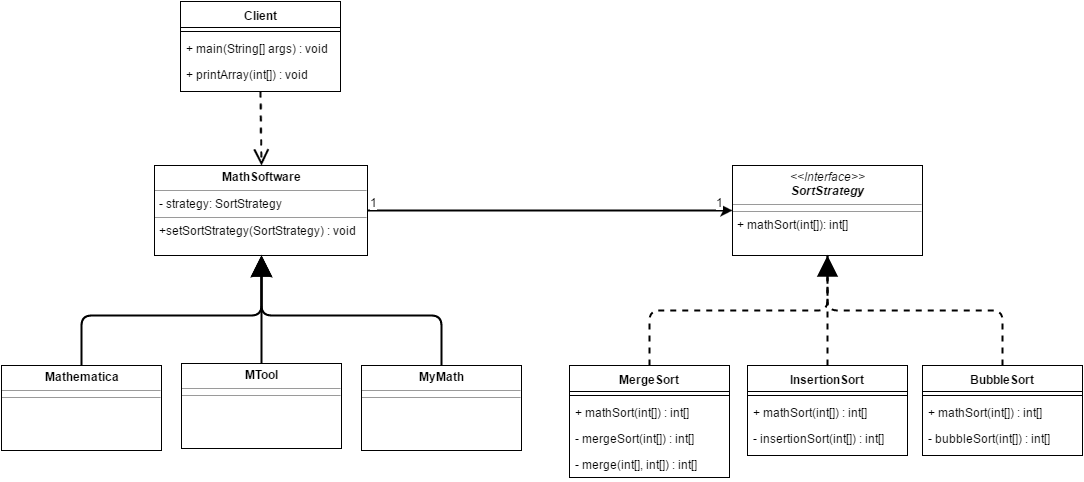

The diagram above was exported from draw.io. Its source (the exported page's mxGraphModel, read from the mxfile embedded in the PNG):
<mxGraphModel dx="1446" dy="821" grid="1" gridSize="10" guides="1" tooltips="1" connect="1" arrows="1" fold="1" page="1" pageScale="1" pageWidth="1100" pageHeight="850" background="#ffffff" math="0" shadow="0">
  <root>
    <mxCell id="0" style=";html=1;" />
    <mxCell id="1" style=";html=1;" parent="0" />
    <mxCell id="66b9dd05b60a8b2e-125" style="edgeStyle=orthogonalEdgeStyle;rounded=1;html=1;jettySize=auto;orthogonalLoop=1;strokeColor=#000000;comic=0;shadow=0;fillColor=#ffffff;strokeWidth=2;" edge="1" parent="1" source="5a7c11c47660d2db-115" target="5a7c11c47660d2db-117">
      <mxGeometry relative="1" as="geometry" />
    </mxCell>
    <mxCell id="66b9dd05b60a8b2e-192" value="1" style="text;html=1;resizable=0;points=[];align=center;verticalAlign=bottom;labelBackgroundColor=#ffffff;labelPosition=center;verticalLabelPosition=middle;" vertex="1" connectable="0" parent="66b9dd05b60a8b2e-125">
      <mxGeometry x="0.9135" y="-2" relative="1" as="geometry">
        <mxPoint x="3" y="-2" as="offset" />
      </mxGeometry>
    </mxCell>
    <mxCell id="66b9dd05b60a8b2e-193" value="1" style="text;html=1;resizable=0;points=[];align=center;verticalAlign=bottom;labelBackgroundColor=#ffffff;" vertex="1" connectable="0" parent="66b9dd05b60a8b2e-125">
      <mxGeometry x="-0.7568" relative="1" as="geometry">
        <mxPoint x="-38" as="offset" />
      </mxGeometry>
    </mxCell>
    <mxCell id="5a7c11c47660d2db-115" value="&lt;p style=&quot;margin: 0px ; margin-top: 4px ; text-align: center&quot;&gt;&lt;b&gt;MathSoftware&lt;/b&gt;&lt;/p&gt;&lt;hr size=&quot;1&quot;&gt;&lt;p style=&quot;margin: 0px ; margin-left: 4px&quot;&gt;- strategy: SortStrategy&lt;br&gt;&lt;/p&gt;&lt;hr size=&quot;1&quot;&gt;&lt;p style=&quot;margin: 0px ; margin-left: 4px&quot;&gt;+setSortStrategy(SortStrategy) : void&lt;br&gt;&lt;/p&gt;" style="verticalAlign=top;align=left;overflow=fill;fontSize=12;fontFamily=Helvetica;html=1;fillColor=#ffffff;strokeColor=#000000;shadow=0;" vertex="1" parent="1">
      <mxGeometry x="167" y="343" width="213" height="90" as="geometry" />
    </mxCell>
    <mxCell id="5a7c11c47660d2db-117" value="&lt;p style=&quot;margin: 0px ; margin-top: 4px ; text-align: center&quot;&gt;&lt;i&gt;&amp;lt;&amp;lt;Interface&amp;gt;&amp;gt;&lt;/i&gt;&lt;br&gt;&lt;i&gt;&lt;b&gt;SortStrategy&lt;/b&gt;&lt;/i&gt;&lt;br&gt;&lt;/p&gt;&lt;hr size=&quot;1&quot;&gt;&lt;hr size=&quot;1&quot;&gt;&lt;p style=&quot;margin: 0px ; margin-left: 4px&quot;&gt;+ mathSort(int[]): int[]&lt;br&gt;&lt;/p&gt;" style="verticalAlign=top;align=left;overflow=fill;fontSize=12;fontFamily=Helvetica;html=1;fillColor=#ffffff;strokeColor=#000000;shadow=0;" vertex="1" parent="1">
      <mxGeometry x="745" y="343" width="190" height="90" as="geometry" />
    </mxCell>
    <mxCell id="66b9dd05b60a8b2e-199" style="edgeStyle=orthogonalEdgeStyle;rounded=1;comic=0;html=1;exitX=0.5;exitY=0;entryX=0.5;entryY=1;shadow=0;endArrow=block;endFill=1;endSize=16;jettySize=auto;orthogonalLoop=1;strokeColor=#000000;strokeWidth=2;" edge="1" parent="1" source="5a7c11c47660d2db-119" target="5a7c11c47660d2db-115">
      <mxGeometry relative="1" as="geometry" />
    </mxCell>
    <mxCell id="5a7c11c47660d2db-119" value="&lt;p style=&quot;margin: 0px ; margin-top: 4px ; text-align: center&quot;&gt;&lt;b&gt;Mathematica&lt;/b&gt;&lt;/p&gt;&lt;hr size=&quot;1&quot;&gt;&lt;hr size=&quot;1&quot;&gt;&lt;p style=&quot;margin: 0px ; margin-left: 4px&quot;&gt;&lt;br&gt;&lt;/p&gt;" style="verticalAlign=top;align=left;overflow=fill;fontSize=12;fontFamily=Helvetica;html=1;fillColor=#ffffff;strokeColor=#000000;shadow=0;" vertex="1" parent="1">
      <mxGeometry x="14" y="543" width="160" height="85" as="geometry" />
    </mxCell>
    <mxCell id="66b9dd05b60a8b2e-197" style="edgeStyle=orthogonalEdgeStyle;rounded=1;comic=0;html=1;exitX=0.5;exitY=0;entryX=0.5;entryY=1;shadow=0;endArrow=classic;endFill=1;endSize=16;jettySize=auto;orthogonalLoop=1;strokeColor=#000000;strokeWidth=2;" edge="1" parent="1" source="5a7c11c47660d2db-120" target="5a7c11c47660d2db-115">
      <mxGeometry relative="1" as="geometry" />
    </mxCell>
    <mxCell id="5a7c11c47660d2db-120" value="&lt;p style=&quot;margin: 0px ; margin-top: 4px ; text-align: center&quot;&gt;&lt;b&gt;MTool&lt;/b&gt;&lt;/p&gt;&lt;hr size=&quot;1&quot;&gt;&lt;hr size=&quot;1&quot;&gt;&lt;p style=&quot;margin: 0px ; margin-left: 4px&quot;&gt;&lt;br&gt;&lt;/p&gt;" style="verticalAlign=top;align=left;overflow=fill;fontSize=12;fontFamily=Helvetica;html=1;fillColor=#ffffff;strokeColor=#000000;shadow=0;" vertex="1" parent="1">
      <mxGeometry x="194" y="541" width="160" height="85" as="geometry" />
    </mxCell>
    <mxCell id="66b9dd05b60a8b2e-198" style="edgeStyle=orthogonalEdgeStyle;rounded=1;comic=0;html=1;exitX=0.5;exitY=0;shadow=0;endArrow=block;endFill=1;endSize=16;jettySize=auto;orthogonalLoop=1;strokeColor=#000000;strokeWidth=2;" edge="1" parent="1" source="5a7c11c47660d2db-121" target="5a7c11c47660d2db-115">
      <mxGeometry relative="1" as="geometry" />
    </mxCell>
    <mxCell id="5a7c11c47660d2db-121" value="&lt;p style=&quot;margin: 0px ; margin-top: 4px ; text-align: center&quot;&gt;&lt;b&gt;MyMath&lt;/b&gt;&lt;/p&gt;&lt;hr size=&quot;1&quot;&gt;&lt;hr size=&quot;1&quot;&gt;&lt;p style=&quot;margin: 0px ; margin-left: 4px&quot;&gt;&lt;br&gt;&lt;/p&gt;" style="verticalAlign=top;align=left;overflow=fill;fontSize=12;fontFamily=Helvetica;html=1;fillColor=#ffffff;strokeColor=#000000;shadow=0;" vertex="1" parent="1">
      <mxGeometry x="374" y="543" width="160" height="85" as="geometry" />
    </mxCell>
    <mxCell id="66b9dd05b60a8b2e-142" value="Client" style="swimlane;html=1;fontStyle=1;align=center;verticalAlign=top;childLayout=stackLayout;horizontal=1;startSize=26;horizontalStack=0;resizeParent=1;resizeLast=0;collapsible=1;marginBottom=0;swimlaneFillColor=#ffffff;shadow=0;fillColor=#ffffff;strokeColor=#000000;" vertex="1" parent="1">
      <mxGeometry x="193" y="179" width="160" height="90" as="geometry" />
    </mxCell>
    <mxCell id="66b9dd05b60a8b2e-144" value="" style="line;html=1;strokeWidth=1;fillColor=#ffffff;align=left;verticalAlign=middle;spacingTop=-1;spacingLeft=3;spacingRight=3;rotatable=0;labelPosition=right;points=[];portConstraint=eastwest;shadow=0;strokeColor=#000000;" vertex="1" parent="66b9dd05b60a8b2e-142">
      <mxGeometry y="26" width="160" height="8" as="geometry" />
    </mxCell>
    <mxCell id="66b9dd05b60a8b2e-204" value="+ main(String[] args) : void" style="text;html=1;strokeColor=none;fillColor=none;align=left;verticalAlign=top;spacingLeft=4;spacingRight=4;whiteSpace=wrap;overflow=hidden;rotatable=0;points=[[0,0.5],[1,0.5]];portConstraint=eastwest;shadow=0;" vertex="1" parent="66b9dd05b60a8b2e-142">
      <mxGeometry y="34" width="160" height="26" as="geometry" />
    </mxCell>
    <mxCell id="66b9dd05b60a8b2e-205" value="+ printArray(int[]) : void" style="text;html=1;strokeColor=none;fillColor=none;align=left;verticalAlign=top;spacingLeft=4;spacingRight=4;whiteSpace=wrap;overflow=hidden;rotatable=0;points=[[0,0.5],[1,0.5]];portConstraint=eastwest;shadow=0;" vertex="1" parent="66b9dd05b60a8b2e-142">
      <mxGeometry y="60" width="160" height="26" as="geometry" />
    </mxCell>
    <mxCell id="66b9dd05b60a8b2e-189" value="" style="endArrow=open;endSize=12;dashed=1;html=1;shadow=0;strokeColor=#000000;strokeWidth=2;exitX=0.5;exitY=1;entryX=0.5;entryY=0;" edge="1" parent="1" source="66b9dd05b60a8b2e-142" target="5a7c11c47660d2db-115">
      <mxGeometry width="160" relative="1" as="geometry">
        <mxPoint x="90" y="300" as="sourcePoint" />
        <mxPoint x="250" y="300" as="targetPoint" />
      </mxGeometry>
    </mxCell>
    <mxCell id="66b9dd05b60a8b2e-237" style="comic=0;html=1;shadow=0;dashed=1;endArrow=none;endFill=0;endSize=16;jettySize=auto;orthogonalLoop=1;strokeColor=#000000;strokeWidth=2;exitX=0.5;exitY=0;rounded=1;edgeStyle=orthogonalEdgeStyle;targetPerimeterSpacing=0;" edge="1" parent="1" source="66b9dd05b60a8b2e-208" target="5a7c11c47660d2db-117">
      <mxGeometry relative="1" as="geometry" />
    </mxCell>
    <mxCell id="66b9dd05b60a8b2e-208" value="MergeSort" style="swimlane;html=1;fontStyle=1;align=center;verticalAlign=top;childLayout=stackLayout;horizontal=1;startSize=26;horizontalStack=0;resizeParent=1;resizeLast=0;collapsible=1;marginBottom=0;swimlaneFillColor=#ffffff;shadow=0;" vertex="1" parent="1">
      <mxGeometry x="582" y="543" width="160" height="112" as="geometry" />
    </mxCell>
    <mxCell id="66b9dd05b60a8b2e-210" value="" style="line;html=1;strokeWidth=1;fillColor=none;align=left;verticalAlign=middle;spacingTop=-1;spacingLeft=3;spacingRight=3;rotatable=0;labelPosition=right;points=[];portConstraint=eastwest;" vertex="1" parent="66b9dd05b60a8b2e-208">
      <mxGeometry y="26" width="160" height="8" as="geometry" />
    </mxCell>
    <mxCell id="66b9dd05b60a8b2e-211" value="+ mathSort(int[]) : int[]" style="text;html=1;strokeColor=none;fillColor=none;align=left;verticalAlign=top;spacingLeft=4;spacingRight=4;whiteSpace=wrap;overflow=hidden;rotatable=0;points=[[0,0.5],[1,0.5]];portConstraint=eastwest;" vertex="1" parent="66b9dd05b60a8b2e-208">
      <mxGeometry y="34" width="160" height="26" as="geometry" />
    </mxCell>
    <mxCell id="66b9dd05b60a8b2e-212" value="- mergeSort(int[]) : int[]" style="text;html=1;strokeColor=none;fillColor=none;align=left;verticalAlign=top;spacingLeft=4;spacingRight=4;whiteSpace=wrap;overflow=hidden;rotatable=0;points=[[0,0.5],[1,0.5]];portConstraint=eastwest;shadow=0;" vertex="1" parent="66b9dd05b60a8b2e-208">
      <mxGeometry y="60" width="160" height="26" as="geometry" />
    </mxCell>
    <mxCell id="66b9dd05b60a8b2e-213" value="- merge(int[], int[]) : int[]" style="text;html=1;strokeColor=none;fillColor=none;align=left;verticalAlign=top;spacingLeft=4;spacingRight=4;whiteSpace=wrap;overflow=hidden;rotatable=0;points=[[0,0.5],[1,0.5]];portConstraint=eastwest;shadow=0;" vertex="1" parent="66b9dd05b60a8b2e-208">
      <mxGeometry y="86" width="160" height="26" as="geometry" />
    </mxCell>
    <mxCell id="66b9dd05b60a8b2e-236" style="comic=0;html=1;entryX=0.5;entryY=1;shadow=0;dashed=1;endArrow=block;endFill=1;endSize=16;jettySize=auto;orthogonalLoop=1;strokeColor=#000000;strokeWidth=2;rounded=1;edgeStyle=orthogonalEdgeStyle;targetPerimeterSpacing=0;" edge="1" parent="1" source="66b9dd05b60a8b2e-214" target="5a7c11c47660d2db-117">
      <mxGeometry relative="1" as="geometry" />
    </mxCell>
    <mxCell id="66b9dd05b60a8b2e-214" value="InsertionSort" style="swimlane;html=1;fontStyle=1;align=center;verticalAlign=top;childLayout=stackLayout;horizontal=1;startSize=26;horizontalStack=0;resizeParent=1;resizeLast=0;collapsible=1;marginBottom=0;swimlaneFillColor=#ffffff;shadow=0;" vertex="1" parent="1">
      <mxGeometry x="760" y="543" width="160" height="90" as="geometry" />
    </mxCell>
    <mxCell id="66b9dd05b60a8b2e-216" value="" style="line;html=1;strokeWidth=1;fillColor=none;align=left;verticalAlign=middle;spacingTop=-1;spacingLeft=3;spacingRight=3;rotatable=0;labelPosition=right;points=[];portConstraint=eastwest;" vertex="1" parent="66b9dd05b60a8b2e-214">
      <mxGeometry y="26" width="160" height="8" as="geometry" />
    </mxCell>
    <mxCell id="66b9dd05b60a8b2e-217" value="+ mathSort(int[]) : int[]" style="text;html=1;strokeColor=none;fillColor=none;align=left;verticalAlign=top;spacingLeft=4;spacingRight=4;whiteSpace=wrap;overflow=hidden;rotatable=0;points=[[0,0.5],[1,0.5]];portConstraint=eastwest;" vertex="1" parent="66b9dd05b60a8b2e-214">
      <mxGeometry y="34" width="160" height="26" as="geometry" />
    </mxCell>
    <mxCell id="66b9dd05b60a8b2e-223" value="- insertionSort(int[]) : int[]" style="text;html=1;strokeColor=none;fillColor=none;align=left;verticalAlign=top;spacingLeft=4;spacingRight=4;whiteSpace=wrap;overflow=hidden;rotatable=0;points=[[0,0.5],[1,0.5]];portConstraint=eastwest;shadow=0;" vertex="1" parent="66b9dd05b60a8b2e-214">
      <mxGeometry y="60" width="160" height="26" as="geometry" />
    </mxCell>
    <mxCell id="66b9dd05b60a8b2e-235" style="comic=0;html=1;shadow=0;dashed=1;endArrow=none;endFill=0;endSize=16;jettySize=auto;orthogonalLoop=1;strokeColor=#000000;strokeWidth=2;rounded=1;edgeStyle=orthogonalEdgeStyle;targetPerimeterSpacing=0;" edge="1" parent="1" source="66b9dd05b60a8b2e-224" target="5a7c11c47660d2db-117">
      <mxGeometry relative="1" as="geometry" />
    </mxCell>
    <mxCell id="66b9dd05b60a8b2e-224" value="BubbleSort" style="swimlane;html=1;fontStyle=1;align=center;verticalAlign=top;childLayout=stackLayout;horizontal=1;startSize=26;horizontalStack=0;resizeParent=1;resizeLast=0;collapsible=1;marginBottom=0;swimlaneFillColor=#ffffff;shadow=0;" vertex="1" parent="1">
      <mxGeometry x="935" y="543" width="160" height="90" as="geometry" />
    </mxCell>
    <mxCell id="66b9dd05b60a8b2e-225" value="" style="line;html=1;strokeWidth=1;fillColor=none;align=left;verticalAlign=middle;spacingTop=-1;spacingLeft=3;spacingRight=3;rotatable=0;labelPosition=right;points=[];portConstraint=eastwest;" vertex="1" parent="66b9dd05b60a8b2e-224">
      <mxGeometry y="26" width="160" height="8" as="geometry" />
    </mxCell>
    <mxCell id="66b9dd05b60a8b2e-226" value="+ mathSort(int[]) : int[]" style="text;html=1;strokeColor=none;fillColor=none;align=left;verticalAlign=top;spacingLeft=4;spacingRight=4;whiteSpace=wrap;overflow=hidden;rotatable=0;points=[[0,0.5],[1,0.5]];portConstraint=eastwest;" vertex="1" parent="66b9dd05b60a8b2e-224">
      <mxGeometry y="34" width="160" height="26" as="geometry" />
    </mxCell>
    <mxCell id="66b9dd05b60a8b2e-227" value="- bubbleSort(int[]) : int[]" style="text;html=1;strokeColor=none;fillColor=none;align=left;verticalAlign=top;spacingLeft=4;spacingRight=4;whiteSpace=wrap;overflow=hidden;rotatable=0;points=[[0,0.5],[1,0.5]];portConstraint=eastwest;shadow=0;" vertex="1" parent="66b9dd05b60a8b2e-224">
      <mxGeometry y="60" width="160" height="26" as="geometry" />
    </mxCell>
  </root>
</mxGraphModel>